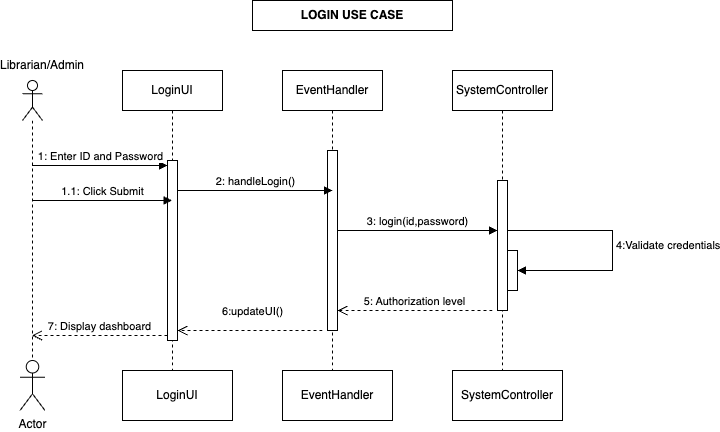

The diagram above was exported from draw.io. Its source (the exported page's mxGraphModel, read from the mxfile embedded in the PNG):
<mxGraphModel dx="2116" dy="1784" grid="1" gridSize="10" guides="1" tooltips="1" connect="1" arrows="1" fold="1" page="1" pageScale="1" pageWidth="850" pageHeight="1100" math="0" shadow="0">
  <root>
    <mxCell id="0" />
    <mxCell id="1" parent="0" />
    <mxCell id="SDVV-QVnsCj4aWOjP6of-7" value="" style="shape=umlLifeline;perimeter=lifelinePerimeter;whiteSpace=wrap;html=1;container=1;dropTarget=0;collapsible=0;recursiveResize=0;outlineConnect=0;portConstraint=eastwest;newEdgeStyle={&quot;curved&quot;:0,&quot;rounded&quot;:0};participant=umlActor;" parent="1" vertex="1">
      <mxGeometry x="-150" y="50" width="20" height="300" as="geometry" />
    </mxCell>
    <mxCell id="SDVV-QVnsCj4aWOjP6of-8" value="Librarian/Admin" style="text;html=1;align=center;verticalAlign=middle;whiteSpace=wrap;rounded=0;" parent="1" vertex="1">
      <mxGeometry x="-160" y="20" width="60" height="30" as="geometry" />
    </mxCell>
    <mxCell id="SDVV-QVnsCj4aWOjP6of-10" value="LoginUI" style="shape=umlLifeline;perimeter=lifelinePerimeter;whiteSpace=wrap;html=1;container=1;dropTarget=0;collapsible=0;recursiveResize=0;outlineConnect=0;portConstraint=eastwest;newEdgeStyle={&quot;curved&quot;:0,&quot;rounded&quot;:0};" parent="1" vertex="1">
      <mxGeometry x="-50" y="40" width="100" height="300" as="geometry" />
    </mxCell>
    <mxCell id="SDVV-QVnsCj4aWOjP6of-17" value="" style="html=1;points=[[0,0,0,0,5],[0,1,0,0,-5],[1,0,0,0,5],[1,1,0,0,-5]];perimeter=orthogonalPerimeter;outlineConnect=0;targetShapes=umlLifeline;portConstraint=eastwest;newEdgeStyle={&quot;curved&quot;:0,&quot;rounded&quot;:0};" parent="SDVV-QVnsCj4aWOjP6of-10" vertex="1">
      <mxGeometry x="45" y="90" width="10" height="180" as="geometry" />
    </mxCell>
    <mxCell id="SDVV-QVnsCj4aWOjP6of-16" value="EventHandler" style="shape=umlLifeline;perimeter=lifelinePerimeter;whiteSpace=wrap;html=1;container=1;dropTarget=0;collapsible=0;recursiveResize=0;outlineConnect=0;portConstraint=eastwest;newEdgeStyle={&quot;curved&quot;:0,&quot;rounded&quot;:0};" parent="1" vertex="1">
      <mxGeometry x="110" y="40" width="100" height="300" as="geometry" />
    </mxCell>
    <mxCell id="SDVV-QVnsCj4aWOjP6of-23" value="" style="html=1;points=[[0,0,0,0,5],[0,1,0,0,-5],[1,0,0,0,5],[1,1,0,0,-5]];perimeter=orthogonalPerimeter;outlineConnect=0;targetShapes=umlLifeline;portConstraint=eastwest;newEdgeStyle={&quot;curved&quot;:0,&quot;rounded&quot;:0};" parent="SDVV-QVnsCj4aWOjP6of-16" vertex="1">
      <mxGeometry x="45" y="80" width="10" height="180" as="geometry" />
    </mxCell>
    <mxCell id="SDVV-QVnsCj4aWOjP6of-18" value="1: Enter ID and Password" style="html=1;verticalAlign=bottom;endArrow=block;curved=0;rounded=0;entryX=0;entryY=0;entryDx=0;entryDy=5;" parent="1" source="SDVV-QVnsCj4aWOjP6of-7" target="SDVV-QVnsCj4aWOjP6of-17" edge="1">
      <mxGeometry relative="1" as="geometry">
        <mxPoint x="-80" y="135" as="sourcePoint" />
      </mxGeometry>
    </mxCell>
    <mxCell id="SDVV-QVnsCj4aWOjP6of-21" value="1.1: Click Submit" style="html=1;verticalAlign=bottom;endArrow=block;curved=0;rounded=0;" parent="1" target="SDVV-QVnsCj4aWOjP6of-10" edge="1">
      <mxGeometry width="80" relative="1" as="geometry">
        <mxPoint x="-140" y="170" as="sourcePoint" />
        <mxPoint x="-60" y="170" as="targetPoint" />
        <Array as="points">
          <mxPoint x="-120" y="170" />
        </Array>
      </mxGeometry>
    </mxCell>
    <mxCell id="SDVV-QVnsCj4aWOjP6of-19" value="7: Display dashboard" style="html=1;verticalAlign=bottom;endArrow=open;dashed=1;endSize=8;curved=0;rounded=0;exitX=0;exitY=1;exitDx=0;exitDy=-5;" parent="1" source="SDVV-QVnsCj4aWOjP6of-17" target="SDVV-QVnsCj4aWOjP6of-7" edge="1">
      <mxGeometry relative="1" as="geometry">
        <mxPoint x="-80" y="205" as="targetPoint" />
      </mxGeometry>
    </mxCell>
    <mxCell id="SDVV-QVnsCj4aWOjP6of-22" value="2: handleLogin()" style="html=1;verticalAlign=bottom;endArrow=block;curved=0;rounded=0;" parent="1" source="SDVV-QVnsCj4aWOjP6of-17" edge="1">
      <mxGeometry width="80" relative="1" as="geometry">
        <mxPoint x="10" y="160" as="sourcePoint" />
        <mxPoint x="160" y="160" as="targetPoint" />
      </mxGeometry>
    </mxCell>
    <mxCell id="SDVV-QVnsCj4aWOjP6of-24" value="SystemController" style="shape=umlLifeline;perimeter=lifelinePerimeter;whiteSpace=wrap;html=1;container=1;dropTarget=0;collapsible=0;recursiveResize=0;outlineConnect=0;portConstraint=eastwest;newEdgeStyle={&quot;curved&quot;:0,&quot;rounded&quot;:0};" parent="1" vertex="1">
      <mxGeometry x="280" y="40" width="100" height="300" as="geometry" />
    </mxCell>
    <mxCell id="SDVV-QVnsCj4aWOjP6of-25" value="" style="html=1;points=[[0,0,0,0,5],[0,1,0,0,-5],[1,0,0,0,5],[1,1,0,0,-5]];perimeter=orthogonalPerimeter;outlineConnect=0;targetShapes=umlLifeline;portConstraint=eastwest;newEdgeStyle={&quot;curved&quot;:0,&quot;rounded&quot;:0};" parent="SDVV-QVnsCj4aWOjP6of-24" vertex="1">
      <mxGeometry x="45" y="110" width="10" height="130" as="geometry" />
    </mxCell>
    <mxCell id="SDVV-QVnsCj4aWOjP6of-30" value="" style="html=1;points=[[0,0,0,0,5],[0,1,0,0,-5],[1,0,0,0,5],[1,1,0,0,-5]];perimeter=orthogonalPerimeter;outlineConnect=0;targetShapes=umlLifeline;portConstraint=eastwest;newEdgeStyle={&quot;curved&quot;:0,&quot;rounded&quot;:0};" parent="SDVV-QVnsCj4aWOjP6of-24" vertex="1">
      <mxGeometry x="55" y="180" width="10" height="40" as="geometry" />
    </mxCell>
    <mxCell id="SDVV-QVnsCj4aWOjP6of-31" value="4:Validate credentials" style="html=1;align=left;spacingLeft=2;endArrow=block;rounded=0;edgeStyle=orthogonalEdgeStyle;curved=0;rounded=0;" parent="SDVV-QVnsCj4aWOjP6of-24" source="SDVV-QVnsCj4aWOjP6of-25" target="SDVV-QVnsCj4aWOjP6of-30" edge="1">
      <mxGeometry relative="1" as="geometry">
        <mxPoint x="60" y="160" as="sourcePoint" />
        <Array as="points">
          <mxPoint x="160" y="160" />
          <mxPoint x="160" y="200" />
        </Array>
      </mxGeometry>
    </mxCell>
    <mxCell id="SDVV-QVnsCj4aWOjP6of-26" value="3: login(id,password)" style="html=1;verticalAlign=bottom;endArrow=block;curved=0;rounded=0;" parent="1" source="SDVV-QVnsCj4aWOjP6of-23" target="SDVV-QVnsCj4aWOjP6of-25" edge="1">
      <mxGeometry width="80" relative="1" as="geometry">
        <mxPoint x="170" y="189.5" as="sourcePoint" />
        <mxPoint x="320" y="190" as="targetPoint" />
        <Array as="points">
          <mxPoint x="240" y="200" />
        </Array>
      </mxGeometry>
    </mxCell>
    <mxCell id="SDVV-QVnsCj4aWOjP6of-32" value="5: Authorization level" style="html=1;verticalAlign=bottom;endArrow=open;dashed=1;endSize=8;curved=0;rounded=0;" parent="1" target="SDVV-QVnsCj4aWOjP6of-23" edge="1">
      <mxGeometry relative="1" as="geometry">
        <mxPoint x="320" y="280" as="sourcePoint" />
        <mxPoint x="170" y="280" as="targetPoint" />
      </mxGeometry>
    </mxCell>
    <mxCell id="SDVV-QVnsCj4aWOjP6of-33" value="6:updateUI()" style="html=1;verticalAlign=bottom;endArrow=open;dashed=1;endSize=8;curved=0;rounded=0;" parent="1" target="SDVV-QVnsCj4aWOjP6of-17" edge="1">
      <mxGeometry x="-0.0345" y="-10" relative="1" as="geometry">
        <mxPoint x="150" y="300" as="sourcePoint" />
        <mxPoint x="10" y="300" as="targetPoint" />
        <mxPoint as="offset" />
      </mxGeometry>
    </mxCell>
    <mxCell id="SDVV-QVnsCj4aWOjP6of-34" value="LoginUI" style="html=1;whiteSpace=wrap;" parent="1" vertex="1">
      <mxGeometry x="-50" y="340" width="110" height="50" as="geometry" />
    </mxCell>
    <mxCell id="SDVV-QVnsCj4aWOjP6of-35" value="EventHandler" style="html=1;whiteSpace=wrap;" parent="1" vertex="1">
      <mxGeometry x="110" y="340" width="110" height="50" as="geometry" />
    </mxCell>
    <mxCell id="SDVV-QVnsCj4aWOjP6of-36" value="SystemController" style="html=1;whiteSpace=wrap;" parent="1" vertex="1">
      <mxGeometry x="280" y="340" width="110" height="50" as="geometry" />
    </mxCell>
    <mxCell id="SDVV-QVnsCj4aWOjP6of-42" value="Actor" style="shape=umlActor;verticalLabelPosition=bottom;verticalAlign=top;html=1;outlineConnect=0;" parent="1" vertex="1">
      <mxGeometry x="-152.5" y="330" width="25" height="50" as="geometry" />
    </mxCell>
    <mxCell id="SDVV-QVnsCj4aWOjP6of-43" value="&lt;b&gt;LOGIN USE CASE&lt;/b&gt;" style="rounded=0;whiteSpace=wrap;html=1;" parent="1" vertex="1">
      <mxGeometry x="80" y="-30" width="200" height="30" as="geometry" />
    </mxCell>
  </root>
</mxGraphModel>